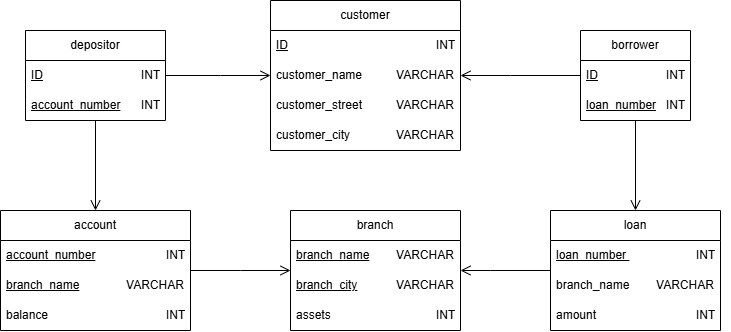

The diagram above was exported from draw.io. Its source (the exported page's mxGraphModel, read from the mxfile embedded in the PNG):
<mxGraphModel dx="773" dy="672" grid="1" gridSize="10" guides="1" tooltips="1" connect="1" arrows="1" fold="1" page="1" pageScale="1" pageWidth="850" pageHeight="1100" math="0" shadow="0">
  <root>
    <mxCell id="0" />
    <mxCell id="1" parent="0" />
    <mxCell id="7e_PUFSUMO_LgkTedFjl-83" style="edgeStyle=none;curved=0;rounded=0;orthogonalLoop=1;jettySize=auto;html=1;fontSize=12;startSize=8;endSize=8;endArrow=none;startFill=0;startArrow=open;" parent="1" source="7e_PUFSUMO_LgkTedFjl-2" target="7e_PUFSUMO_LgkTedFjl-29" edge="1">
      <mxGeometry relative="1" as="geometry">
        <Array as="points">
          <mxPoint x="530" y="320" />
        </Array>
      </mxGeometry>
    </mxCell>
    <mxCell id="7e_PUFSUMO_LgkTedFjl-84" style="edgeStyle=none;curved=0;rounded=0;orthogonalLoop=1;jettySize=auto;html=1;fontSize=12;startSize=8;endSize=8;startArrow=open;startFill=0;endArrow=none;" parent="1" source="7e_PUFSUMO_LgkTedFjl-2" target="7e_PUFSUMO_LgkTedFjl-39" edge="1">
      <mxGeometry relative="1" as="geometry">
        <Array as="points">
          <mxPoint x="280" y="320" />
        </Array>
      </mxGeometry>
    </mxCell>
    <mxCell id="7e_PUFSUMO_LgkTedFjl-2" value="branch" style="swimlane;fontStyle=0;childLayout=stackLayout;horizontal=1;startSize=30;horizontalStack=0;resizeParent=1;resizeParentMax=0;resizeLast=0;collapsible=1;marginBottom=0;whiteSpace=wrap;html=1;" parent="1" vertex="1">
      <mxGeometry x="330" y="260" width="170" height="120" as="geometry" />
    </mxCell>
    <mxCell id="7e_PUFSUMO_LgkTedFjl-3" value="&lt;u&gt;branch_name&lt;/u&gt;&amp;nbsp; &amp;nbsp; &amp;nbsp; &amp;nbsp; VARCHAR" style="text;strokeColor=none;fillColor=none;align=left;verticalAlign=middle;spacingLeft=4;spacingRight=4;overflow=hidden;points=[[0,0.5],[1,0.5]];portConstraint=eastwest;rotatable=0;whiteSpace=wrap;html=1;" parent="7e_PUFSUMO_LgkTedFjl-2" vertex="1">
      <mxGeometry y="30" width="170" height="30" as="geometry" />
    </mxCell>
    <mxCell id="7e_PUFSUMO_LgkTedFjl-4" value="&lt;u&gt;branch_city&lt;/u&gt;&lt;span style=&quot;white-space: pre;&quot;&gt;&#09;&lt;/span&gt;&amp;nbsp; &amp;nbsp; &amp;nbsp; VARCHAR" style="text;strokeColor=none;fillColor=none;align=left;verticalAlign=middle;spacingLeft=4;spacingRight=4;overflow=hidden;points=[[0,0.5],[1,0.5]];portConstraint=eastwest;rotatable=0;whiteSpace=wrap;html=1;" parent="7e_PUFSUMO_LgkTedFjl-2" vertex="1">
      <mxGeometry y="60" width="170" height="30" as="geometry" />
    </mxCell>
    <mxCell id="7e_PUFSUMO_LgkTedFjl-5" value="assets&lt;span style=&quot;white-space: pre;&quot;&gt;&#09;&lt;/span&gt;&lt;span style=&quot;white-space: pre;&quot;&gt;&#09;&lt;/span&gt;&lt;span style=&quot;white-space: pre;&quot;&gt;&#09;&lt;span style=&quot;white-space: pre;&quot;&gt;&#09;&lt;/span&gt;  &lt;/span&gt;INT" style="text;strokeColor=none;fillColor=none;align=left;verticalAlign=middle;spacingLeft=4;spacingRight=4;overflow=hidden;points=[[0,0.5],[1,0.5]];portConstraint=eastwest;rotatable=0;whiteSpace=wrap;html=1;" parent="7e_PUFSUMO_LgkTedFjl-2" vertex="1">
      <mxGeometry y="90" width="170" height="30" as="geometry" />
    </mxCell>
    <mxCell id="7e_PUFSUMO_LgkTedFjl-6" style="edgeStyle=none;curved=1;rounded=0;orthogonalLoop=1;jettySize=auto;html=1;exitX=1;exitY=0.5;exitDx=0;exitDy=0;fontSize=12;startSize=8;endSize=8;" parent="7e_PUFSUMO_LgkTedFjl-2" source="7e_PUFSUMO_LgkTedFjl-4" target="7e_PUFSUMO_LgkTedFjl-4" edge="1">
      <mxGeometry relative="1" as="geometry" />
    </mxCell>
    <mxCell id="7e_PUFSUMO_LgkTedFjl-7" value="customer" style="swimlane;fontStyle=0;childLayout=stackLayout;horizontal=1;startSize=30;horizontalStack=0;resizeParent=1;resizeParentMax=0;resizeLast=0;collapsible=1;marginBottom=0;whiteSpace=wrap;html=1;" parent="1" vertex="1">
      <mxGeometry x="310" y="50" width="190" height="150" as="geometry" />
    </mxCell>
    <mxCell id="7e_PUFSUMO_LgkTedFjl-8" value="&lt;u&gt;ID&lt;/u&gt;&lt;span style=&quot;white-space: pre;&quot;&gt;&#09;&lt;/span&gt;&lt;span style=&quot;white-space: pre;&quot;&gt;&#09;&lt;/span&gt;&lt;span style=&quot;white-space: pre;&quot;&gt;&#09;&lt;/span&gt;&lt;span style=&quot;white-space: pre;&quot;&gt;&#09;&lt;/span&gt;&lt;span style=&quot;white-space: pre;&quot;&gt;&#09;&lt;span style=&quot;white-space: pre;&quot;&gt;&#09;&lt;/span&gt;&lt;/span&gt;INT" style="text;strokeColor=none;fillColor=none;align=left;verticalAlign=middle;spacingLeft=4;spacingRight=4;overflow=hidden;points=[[0,0.5],[1,0.5]];portConstraint=eastwest;rotatable=0;whiteSpace=wrap;html=1;" parent="7e_PUFSUMO_LgkTedFjl-7" vertex="1">
      <mxGeometry y="30" width="190" height="30" as="geometry" />
    </mxCell>
    <mxCell id="7e_PUFSUMO_LgkTedFjl-9" value="customer_name&lt;span style=&quot;white-space: pre;&quot;&gt;&#09;&amp;nbsp;&lt;/span&gt;&amp;nbsp; &amp;nbsp;VARCHAR" style="text;strokeColor=none;fillColor=none;align=left;verticalAlign=middle;spacingLeft=4;spacingRight=4;overflow=hidden;points=[[0,0.5],[1,0.5]];portConstraint=eastwest;rotatable=0;whiteSpace=wrap;html=1;" parent="7e_PUFSUMO_LgkTedFjl-7" vertex="1">
      <mxGeometry y="60" width="190" height="30" as="geometry" />
    </mxCell>
    <mxCell id="7e_PUFSUMO_LgkTedFjl-10" value="customer_street&lt;span style=&quot;white-space: pre;&quot;&gt;&#09;&amp;nbsp;&lt;/span&gt;&amp;nbsp; &amp;nbsp;VARCHAR" style="text;strokeColor=none;fillColor=none;align=left;verticalAlign=middle;spacingLeft=4;spacingRight=4;overflow=hidden;points=[[0,0.5],[1,0.5]];portConstraint=eastwest;rotatable=0;whiteSpace=wrap;html=1;" parent="7e_PUFSUMO_LgkTedFjl-7" vertex="1">
      <mxGeometry y="90" width="190" height="30" as="geometry" />
    </mxCell>
    <mxCell id="7e_PUFSUMO_LgkTedFjl-11" style="edgeStyle=none;curved=1;rounded=0;orthogonalLoop=1;jettySize=auto;html=1;exitX=1;exitY=0.5;exitDx=0;exitDy=0;fontSize=12;startSize=8;endSize=8;" parent="7e_PUFSUMO_LgkTedFjl-7" source="7e_PUFSUMO_LgkTedFjl-9" target="7e_PUFSUMO_LgkTedFjl-9" edge="1">
      <mxGeometry relative="1" as="geometry" />
    </mxCell>
    <mxCell id="7e_PUFSUMO_LgkTedFjl-28" value="customer_city&lt;span style=&quot;white-space: pre;&quot;&gt;&#09;&lt;/span&gt;&lt;span style=&quot;white-space: pre;&quot;&gt;&#09;&lt;/span&gt;&amp;nbsp; &amp;nbsp; VARCHAR" style="text;strokeColor=none;fillColor=none;align=left;verticalAlign=middle;spacingLeft=4;spacingRight=4;overflow=hidden;points=[[0,0.5],[1,0.5]];portConstraint=eastwest;rotatable=0;whiteSpace=wrap;html=1;" parent="7e_PUFSUMO_LgkTedFjl-7" vertex="1">
      <mxGeometry y="120" width="190" height="30" as="geometry" />
    </mxCell>
    <mxCell id="7e_PUFSUMO_LgkTedFjl-29" value="loan" style="swimlane;fontStyle=0;childLayout=stackLayout;horizontal=1;startSize=30;horizontalStack=0;resizeParent=1;resizeParentMax=0;resizeLast=0;collapsible=1;marginBottom=0;whiteSpace=wrap;html=1;" parent="1" vertex="1">
      <mxGeometry x="590" y="260.0000000000001" width="170" height="120" as="geometry" />
    </mxCell>
    <mxCell id="7e_PUFSUMO_LgkTedFjl-30" value="&lt;u&gt;loan_number&amp;nbsp;&lt;/u&gt;&lt;span style=&quot;white-space: pre;&quot;&gt;&#09;&lt;span style=&quot;white-space: pre;&quot;&gt;&#09;&lt;/span&gt;&lt;span style=&quot;white-space: pre;&quot;&gt;&#09;&lt;/span&gt; &lt;/span&gt;&amp;nbsp;INT" style="text;strokeColor=none;fillColor=none;align=left;verticalAlign=middle;spacingLeft=4;spacingRight=4;overflow=hidden;points=[[0,0.5],[1,0.5]];portConstraint=eastwest;rotatable=0;whiteSpace=wrap;html=1;" parent="7e_PUFSUMO_LgkTedFjl-29" vertex="1">
      <mxGeometry y="30" width="170" height="30" as="geometry" />
    </mxCell>
    <mxCell id="7e_PUFSUMO_LgkTedFjl-31" value="branch_name &lt;span style=&quot;white-space: pre;&quot;&gt;&#09;&lt;/span&gt;&amp;nbsp; &amp;nbsp; &amp;nbsp; VARCHAR" style="text;strokeColor=none;fillColor=none;align=left;verticalAlign=middle;spacingLeft=4;spacingRight=4;overflow=hidden;points=[[0,0.5],[1,0.5]];portConstraint=eastwest;rotatable=0;whiteSpace=wrap;html=1;" parent="7e_PUFSUMO_LgkTedFjl-29" vertex="1">
      <mxGeometry y="60" width="170" height="30" as="geometry" />
    </mxCell>
    <mxCell id="7e_PUFSUMO_LgkTedFjl-32" value="amount&lt;span style=&quot;white-space: pre;&quot;&gt;&#09;&lt;/span&gt;&lt;span style=&quot;white-space: pre;&quot;&gt;&#09;&lt;/span&gt;&lt;span style=&quot;white-space: pre;&quot;&gt;&#09;&lt;/span&gt;&lt;span style=&quot;white-space: pre;&quot;&gt;&#09;&lt;/span&gt;&amp;nbsp; INT" style="text;strokeColor=none;fillColor=none;align=left;verticalAlign=middle;spacingLeft=4;spacingRight=4;overflow=hidden;points=[[0,0.5],[1,0.5]];portConstraint=eastwest;rotatable=0;whiteSpace=wrap;html=1;" parent="7e_PUFSUMO_LgkTedFjl-29" vertex="1">
      <mxGeometry y="90" width="170" height="30" as="geometry" />
    </mxCell>
    <mxCell id="7e_PUFSUMO_LgkTedFjl-33" style="edgeStyle=none;curved=1;rounded=0;orthogonalLoop=1;jettySize=auto;html=1;exitX=1;exitY=0.5;exitDx=0;exitDy=0;fontSize=12;startSize=8;endSize=8;" parent="7e_PUFSUMO_LgkTedFjl-29" source="7e_PUFSUMO_LgkTedFjl-31" target="7e_PUFSUMO_LgkTedFjl-31" edge="1">
      <mxGeometry relative="1" as="geometry" />
    </mxCell>
    <mxCell id="7e_PUFSUMO_LgkTedFjl-34" value="borrower" style="swimlane;fontStyle=0;childLayout=stackLayout;horizontal=1;startSize=30;horizontalStack=0;resizeParent=1;resizeParentMax=0;resizeLast=0;collapsible=1;marginBottom=0;whiteSpace=wrap;html=1;" parent="1" vertex="1">
      <mxGeometry x="620" y="80.00000000000011" width="110" height="90" as="geometry" />
    </mxCell>
    <mxCell id="7e_PUFSUMO_LgkTedFjl-35" value="&lt;u&gt;ID&lt;/u&gt;&lt;span style=&quot;white-space: pre;&quot;&gt;&#09;&lt;/span&gt;&lt;span style=&quot;white-space: pre;&quot;&gt;&#09;&lt;/span&gt;&lt;span style=&quot;white-space: pre;&quot;&gt;&#09;&lt;/span&gt;INT" style="text;strokeColor=none;fillColor=none;align=left;verticalAlign=middle;spacingLeft=4;spacingRight=4;overflow=hidden;points=[[0,0.5],[1,0.5]];portConstraint=eastwest;rotatable=0;whiteSpace=wrap;html=1;" parent="7e_PUFSUMO_LgkTedFjl-34" vertex="1">
      <mxGeometry y="30" width="110" height="30" as="geometry" />
    </mxCell>
    <mxCell id="7e_PUFSUMO_LgkTedFjl-36" value="&lt;u&gt;loan_number&lt;span style=&quot;white-space: pre;&quot;&gt;&#09;&lt;/span&gt;&lt;/u&gt;INT" style="text;strokeColor=none;fillColor=none;align=left;verticalAlign=middle;spacingLeft=4;spacingRight=4;overflow=hidden;points=[[0,0.5],[1,0.5]];portConstraint=eastwest;rotatable=0;whiteSpace=wrap;html=1;" parent="7e_PUFSUMO_LgkTedFjl-34" vertex="1">
      <mxGeometry y="60" width="110" height="30" as="geometry" />
    </mxCell>
    <mxCell id="7e_PUFSUMO_LgkTedFjl-38" style="edgeStyle=none;curved=1;rounded=0;orthogonalLoop=1;jettySize=auto;html=1;exitX=1;exitY=0.5;exitDx=0;exitDy=0;fontSize=12;startSize=8;endSize=8;" parent="7e_PUFSUMO_LgkTedFjl-34" source="7e_PUFSUMO_LgkTedFjl-36" target="7e_PUFSUMO_LgkTedFjl-36" edge="1">
      <mxGeometry relative="1" as="geometry" />
    </mxCell>
    <mxCell id="7e_PUFSUMO_LgkTedFjl-39" value="account" style="swimlane;fontStyle=0;childLayout=stackLayout;horizontal=1;startSize=30;horizontalStack=0;resizeParent=1;resizeParentMax=0;resizeLast=0;collapsible=1;marginBottom=0;whiteSpace=wrap;html=1;" parent="1" vertex="1">
      <mxGeometry x="40" y="260" width="190" height="120" as="geometry" />
    </mxCell>
    <mxCell id="7e_PUFSUMO_LgkTedFjl-40" value="&lt;u&gt;account_number&lt;/u&gt;&lt;span style=&quot;white-space: pre;&quot;&gt;&#09;&lt;span style=&quot;white-space: pre;&quot;&gt;&#09;&lt;/span&gt;&lt;span style=&quot;white-space: pre;&quot;&gt;&#09;&lt;/span&gt;&lt;/span&gt;INT" style="text;strokeColor=none;fillColor=none;align=left;verticalAlign=middle;spacingLeft=4;spacingRight=4;overflow=hidden;points=[[0,0.5],[1,0.5]];portConstraint=eastwest;rotatable=0;whiteSpace=wrap;html=1;" parent="7e_PUFSUMO_LgkTedFjl-39" vertex="1">
      <mxGeometry y="30" width="190" height="30" as="geometry" />
    </mxCell>
    <mxCell id="7e_PUFSUMO_LgkTedFjl-41" value="&lt;u&gt;branch_name&lt;/u&gt;&lt;span style=&quot;white-space: pre;&quot;&gt;&#09;&lt;/span&gt;&lt;span style=&quot;white-space: pre;&quot;&gt;&#09;&lt;/span&gt;&amp;nbsp; &amp;nbsp; VARCHAR" style="text;strokeColor=none;fillColor=none;align=left;verticalAlign=middle;spacingLeft=4;spacingRight=4;overflow=hidden;points=[[0,0.5],[1,0.5]];portConstraint=eastwest;rotatable=0;whiteSpace=wrap;html=1;" parent="7e_PUFSUMO_LgkTedFjl-39" vertex="1">
      <mxGeometry y="60" width="190" height="30" as="geometry" />
    </mxCell>
    <mxCell id="7e_PUFSUMO_LgkTedFjl-42" value="balance&lt;span style=&quot;white-space: pre;&quot;&gt;&#09;&lt;/span&gt;&lt;span style=&quot;white-space: pre;&quot;&gt;&#09;&lt;/span&gt;&lt;span style=&quot;white-space: pre;&quot;&gt;&#09;&lt;/span&gt;&lt;span style=&quot;white-space: pre;&quot;&gt;&#09;&lt;/span&gt;&lt;span style=&quot;white-space: pre;&quot;&gt;&#09;&lt;/span&gt;INT" style="text;strokeColor=none;fillColor=none;align=left;verticalAlign=middle;spacingLeft=4;spacingRight=4;overflow=hidden;points=[[0,0.5],[1,0.5]];portConstraint=eastwest;rotatable=0;whiteSpace=wrap;html=1;" parent="7e_PUFSUMO_LgkTedFjl-39" vertex="1">
      <mxGeometry y="90" width="190" height="30" as="geometry" />
    </mxCell>
    <mxCell id="7e_PUFSUMO_LgkTedFjl-43" style="edgeStyle=none;curved=1;rounded=0;orthogonalLoop=1;jettySize=auto;html=1;exitX=1;exitY=0.5;exitDx=0;exitDy=0;fontSize=12;startSize=8;endSize=8;" parent="7e_PUFSUMO_LgkTedFjl-39" source="7e_PUFSUMO_LgkTedFjl-41" target="7e_PUFSUMO_LgkTedFjl-41" edge="1">
      <mxGeometry relative="1" as="geometry" />
    </mxCell>
    <mxCell id="7e_PUFSUMO_LgkTedFjl-44" value="depositor" style="swimlane;fontStyle=0;childLayout=stackLayout;horizontal=1;startSize=30;horizontalStack=0;resizeParent=1;resizeParentMax=0;resizeLast=0;collapsible=1;marginBottom=0;whiteSpace=wrap;html=1;" parent="1" vertex="1">
      <mxGeometry x="65" y="80" width="140" height="90" as="geometry" />
    </mxCell>
    <mxCell id="7e_PUFSUMO_LgkTedFjl-45" value="&lt;u&gt;ID&lt;/u&gt;&lt;span style=&quot;white-space: pre;&quot;&gt;&#09;&lt;/span&gt;&lt;span style=&quot;white-space: pre;&quot;&gt;&#09;&lt;/span&gt;&lt;span style=&quot;white-space: pre;&quot;&gt;&#09;&lt;/span&gt;&lt;span style=&quot;white-space: pre;&quot;&gt;&#09;&lt;/span&gt;&amp;nbsp;INT" style="text;strokeColor=none;fillColor=none;align=left;verticalAlign=middle;spacingLeft=4;spacingRight=4;overflow=hidden;points=[[0,0.5],[1,0.5]];portConstraint=eastwest;rotatable=0;whiteSpace=wrap;html=1;" parent="7e_PUFSUMO_LgkTedFjl-44" vertex="1">
      <mxGeometry y="30" width="140" height="30" as="geometry" />
    </mxCell>
    <mxCell id="7e_PUFSUMO_LgkTedFjl-46" value="&lt;u&gt;account_number&lt;/u&gt;&lt;span style=&quot;white-space: pre;&quot;&gt;&#09;&lt;/span&gt;&amp;nbsp;INT" style="text;strokeColor=none;fillColor=none;align=left;verticalAlign=middle;spacingLeft=4;spacingRight=4;overflow=hidden;points=[[0,0.5],[1,0.5]];portConstraint=eastwest;rotatable=0;whiteSpace=wrap;html=1;" parent="7e_PUFSUMO_LgkTedFjl-44" vertex="1">
      <mxGeometry y="60" width="140" height="30" as="geometry" />
    </mxCell>
    <mxCell id="7e_PUFSUMO_LgkTedFjl-48" style="edgeStyle=none;curved=1;rounded=0;orthogonalLoop=1;jettySize=auto;html=1;exitX=1;exitY=0.5;exitDx=0;exitDy=0;fontSize=12;startSize=8;endSize=8;" parent="7e_PUFSUMO_LgkTedFjl-44" source="7e_PUFSUMO_LgkTedFjl-46" target="7e_PUFSUMO_LgkTedFjl-46" edge="1">
      <mxGeometry relative="1" as="geometry" />
    </mxCell>
    <mxCell id="7e_PUFSUMO_LgkTedFjl-78" style="edgeStyle=none;curved=0;rounded=0;orthogonalLoop=1;jettySize=auto;html=1;fontSize=12;startSize=8;endSize=8;endArrow=open;startFill=0;endFill=0;" parent="1" source="7e_PUFSUMO_LgkTedFjl-44" target="7e_PUFSUMO_LgkTedFjl-7" edge="1">
      <mxGeometry relative="1" as="geometry">
        <Array as="points">
          <mxPoint x="260" y="125" />
        </Array>
      </mxGeometry>
    </mxCell>
    <mxCell id="7e_PUFSUMO_LgkTedFjl-79" style="edgeStyle=none;curved=0;rounded=0;orthogonalLoop=1;jettySize=auto;html=1;fontSize=12;startSize=8;endSize=8;endArrow=open;startFill=0;endFill=0;" parent="1" source="7e_PUFSUMO_LgkTedFjl-34" target="7e_PUFSUMO_LgkTedFjl-7" edge="1">
      <mxGeometry relative="1" as="geometry">
        <Array as="points">
          <mxPoint x="550" y="125" />
        </Array>
      </mxGeometry>
    </mxCell>
    <mxCell id="7e_PUFSUMO_LgkTedFjl-85" style="edgeStyle=none;curved=0;rounded=0;orthogonalLoop=1;jettySize=auto;html=1;fontSize=12;startSize=8;endSize=8;startArrow=none;startFill=0;endArrow=open;endFill=0;" parent="1" source="7e_PUFSUMO_LgkTedFjl-34" target="7e_PUFSUMO_LgkTedFjl-29" edge="1">
      <mxGeometry relative="1" as="geometry">
        <Array as="points" />
      </mxGeometry>
    </mxCell>
    <mxCell id="7e_PUFSUMO_LgkTedFjl-86" style="edgeStyle=none;curved=0;rounded=0;orthogonalLoop=1;jettySize=auto;html=1;fontSize=12;startSize=8;endSize=8;endArrow=open;endFill=0;" parent="1" source="7e_PUFSUMO_LgkTedFjl-44" target="7e_PUFSUMO_LgkTedFjl-39" edge="1">
      <mxGeometry relative="1" as="geometry">
        <Array as="points" />
      </mxGeometry>
    </mxCell>
  </root>
</mxGraphModel>